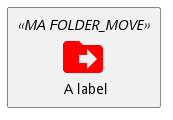

The diagram above was rendered by PlantUML. Its source (embedded in the PNG):
@startuml
!include <material/common>
' To import the sprite file you DON'T need to place a prefix!
!include <material/folder_move>

MA_FOLDER_MOVE(Red, 1, dir, rectangle, "A label")
@enduml